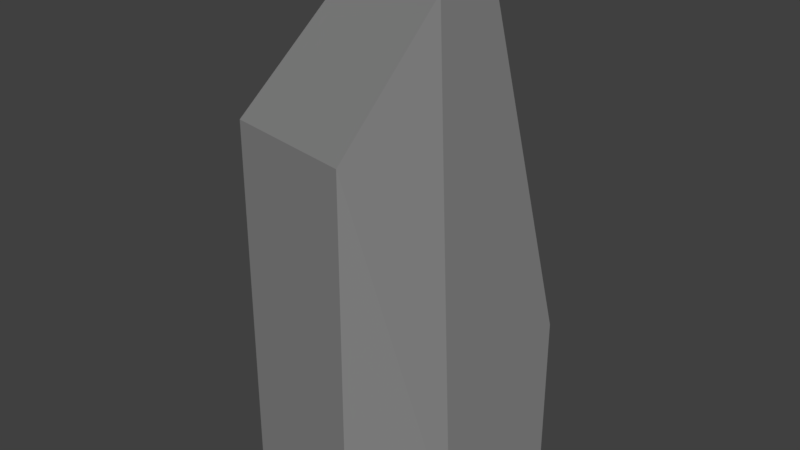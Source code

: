 # Source: rock2.blend  (saved by Blender 2.79.0; exported with 4.5.12 LTS)
import bpy
from mathutils import Matrix  # noqa: F401  (used for matrix-valued properties, if any)

bpy.ops.wm.read_factory_settings(use_empty=True)
scene = bpy.context.scene
scene.name = 'Scene'

# ---- collections
col_collection_1 = bpy.data.collections.new('Collection 1'); scene.collection.children.link(col_collection_1)

# ---- materials (node trees are filled in below, after node groups)
mat_rock = bpy.data.materials.new('rock')
mat_rock.alpha_threshold = 0.0
mat_rock.use_transparent_shadow = False
mat_rock.diffuse_color = (0.2396, 0.2396, 0.2396, 1.0)
mat_rock.roughness = 0.5
mat_rock.specular_intensity = 0.0
mat_rock.line_color = (0.0, 0.0, 0.0, 1.0)

# ---- material node trees

# ---- world
world_world = bpy.data.worlds.new('World'); scene.world = world_world
world_world.color = (0.05088, 0.05088, 0.05088)
world_world.use_sun_shadow = False
world_world.sun_shadow_jitter_overblur = 0.0
world_world.cycles.sampling_method = 'MANUAL'

# ---- meshes
me_cube = bpy.data.meshes.new('Cube')
me_cube.from_pydata([(0.7896, 0.521, -0.01959), (-0.6904, -0.5152, -0.01959), (0.6276, -0.3976, 3.253), (0.6524, -0.2569, -0.01959), (0.1879, -0.6701, -0.01959), (0.1879, -0.6701, 2.325), (0.7896, 0.521, 1.065), (0.6897, -0.04534, 3.253), (-0.5378, 0.3504, -0.01959), (-0.07605, 0.6737, -0.01959), (-0.07605, 0.6737, 3.416), (0.5783, -0.3272, 3.416), (0.00203, 0.6599, 3.216), (0.07032, -0.2376, 3.416), (-0.6904, -0.5152, 2.325), (-0.5378, 0.3504, 1.874)], [], [(4, 5, 14, 1), (9, 10, 12, 6, 0), (0, 6, 7, 2, 3), (10, 13, 11), (2, 11, 13, 14, 5), (3, 2, 5, 4), (7, 11, 2), (8, 15, 10, 9), (8, 9, 0, 3, 4, 1), (10, 11, 7, 12), (6, 12, 7), (13, 10, 15, 14), (15, 8, 1, 14)])
me_cube.materials.append(mat_rock)
me_cube.use_remesh_preserve_volume = False
me_cube.use_remesh_preserve_attributes = False
me_cube.use_mirror_vertex_groups = False
me_cube.update()

# ---- objects
ob_mesh = bpy.data.objects.new('mesh', me_cube)

# ---- transforms, parenting, visibility, modifiers, constraints
ob_mesh.location = (0.0, 0.0, 0.0)
ob_mesh.lock_rotations_4d = False
ob_mesh.empty_display_type = 'ARROWS'
ob_mesh.lineart.crease_threshold = 0.0

# ---- collection membership
col_collection_1.objects.link(ob_mesh)

# ---- scene / render settings (as saved in the file)
scene.frame_start = 1; scene.frame_end = 250; scene.frame_set(1)
scene.render.engine = 'BLENDER_EEVEE_NEXT'
scene.render.resolution_percentage = 50
scene.render.dither_intensity = 0.0
scene.cycles.use_denoising = False
scene.cycles.samples = 128
scene.cycles.sampling_pattern = 'TABULATED_SOBOL'
scene.cycles.use_adaptive_sampling = False
scene.cycles.use_light_tree = False
scene.cycles.blur_glossy = 0.0
scene.cycles.sample_clamp_indirect = 0.0
scene.view_settings.view_transform = 'Standard'
bpy.context.view_layer.update()

# ---- added for rendering (the .blend has no active camera and no usable light): camera, sun
cam_auto = bpy.data.cameras.new('AutoCamera')
cam_auto.lens = 50.0
cam_auto.sensor_width = 36.0
cam_auto.clip_end = 1000.0
ob_auto_camera = bpy.data.objects.new('AutoCamera', cam_auto)
scene.collection.objects.link(ob_auto_camera)
ob_auto_camera.location = (3.72717, -4.41131, 4.64024)
ob_auto_camera.rotation_euler = (1.09748, -7.21219e-08, 0.694738)
scene.camera = ob_auto_camera
light_auto_sun = bpy.data.lights.new('AutoSun', 'SUN')
light_auto_sun.energy = 3.0
light_auto_sun.angle = 0.0523599
ob_auto_sun = bpy.data.objects.new('AutoSun', light_auto_sun)
scene.collection.objects.link(ob_auto_sun)
ob_auto_sun.rotation_euler = (0.872665, 0.174533, 0.523599)
bpy.context.view_layer.update()
